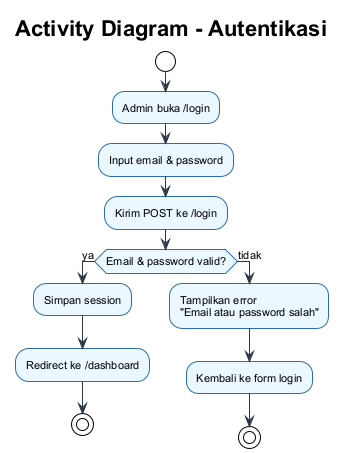

The diagram above was rendered by PlantUML. Its source (embedded in the PNG):
@startuml
!theme plain
skinparam backgroundColor #ffffff
skinparam defaultFontSize 11
skinparam defaultFontName Arial
skinparam activityBorderColor #2b6cb0
skinparam activityBackgroundColor #ebf8ff
skinparam arrowColor #2d3748

title **Activity Diagram - Autentikasi**

start
:Admin buka /login;
:Input email & password;
:Kirim POST ke /login;

if (Email & password valid?) then (ya)
  :Simpan session;
  :Redirect ke /dashboard;
  stop
else (tidak)
  :Tampilkan error\n"Email atau password salah";
  :Kembali ke form login;
  stop
endif


@enduml